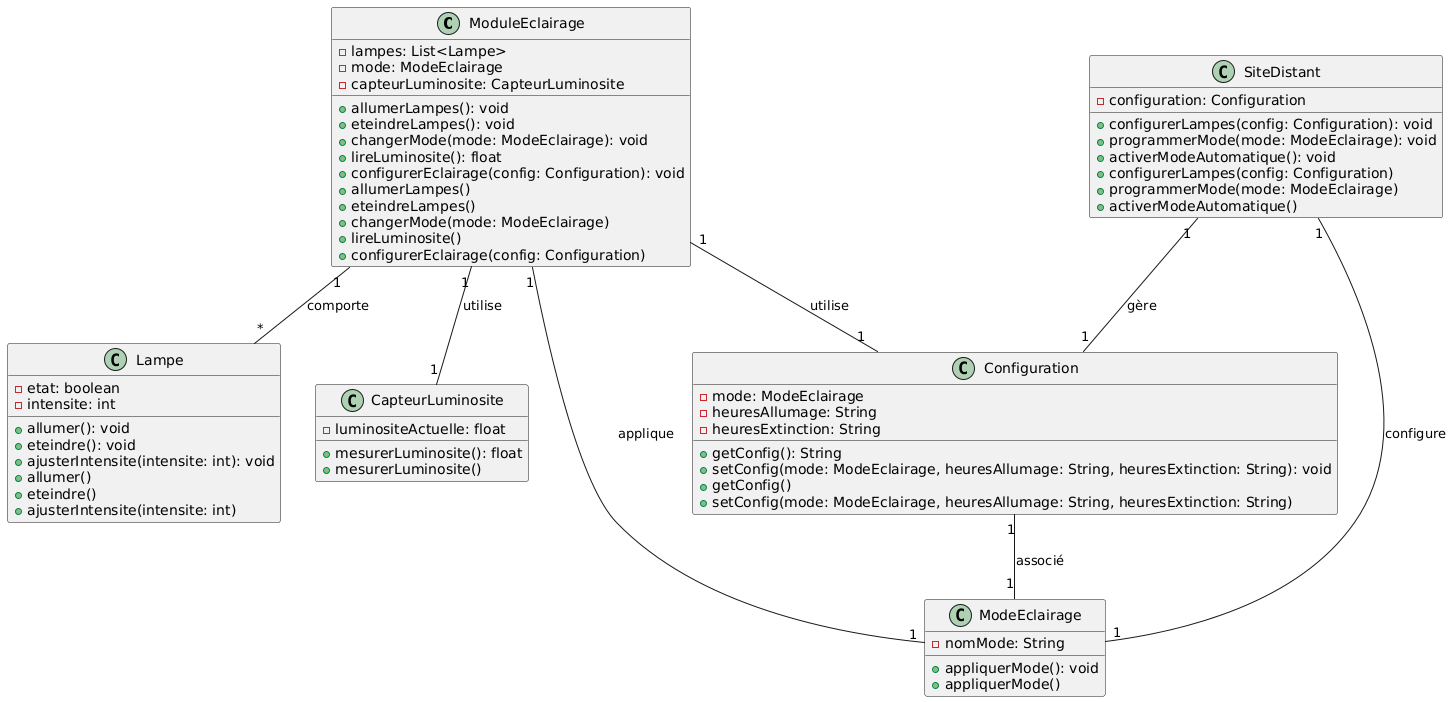

The diagram above was rendered by PlantUML. Its source (embedded in the PNG):
@startuml
' Déclaration des classes principales
class "ModuleEclairage" {
  - lampes: List<Lampe>
  - mode: ModeEclairage
  - capteurLuminosite: CapteurLuminosite
  + allumerLampes(): void
  + eteindreLampes(): void
  + changerMode(mode: ModeEclairage): void
  + lireLuminosite(): float
  + configurerEclairage(config: Configuration): void
}

class "Lampe" {
  - etat: boolean
  - intensite: int
  + allumer(): void
  + eteindre(): void
  + ajusterIntensite(intensite: int): void
}

class "CapteurLuminosite" {
  - luminositeActuelle: float
  + mesurerLuminosite(): float
}

class "ModeEclairage" {
  - nomMode: String
  + appliquerMode(): void
}

class "Configuration" {
  - mode: ModeEclairage
  - heuresAllumage: String
  - heuresExtinction: String
  + getConfig(): String
  + setConfig(mode: ModeEclairage, heuresAllumage: String, heuresExtinction: String): void
}

class "SiteDistant" {
  - configuration: Configuration
  + configurerLampes(config: Configuration): void
  + programmerMode(mode: ModeEclairage): void
  + activerModeAutomatique(): void
}

' Relations entre les classes
ModuleEclairage "1" -- "*" Lampe : "comporte"
ModuleEclairage "1" -- "1" CapteurLuminosite : "utilise"
ModuleEclairage "1" -- "1" ModeEclairage : "applique"
ModuleEclairage "1" -- "1" Configuration : "utilise"
Configuration "1" -- "1" ModeEclairage : "associé"
SiteDistant "1" -- "1" Configuration : "gère"
SiteDistant "1" -- "1" ModeEclairage : "configure"

' Déclaration des méthodes
ModuleEclairage : + allumerLampes()
ModuleEclairage : + eteindreLampes()
ModuleEclairage : + changerMode(mode: ModeEclairage)
ModuleEclairage : + lireLuminosite()
ModuleEclairage : + configurerEclairage(config: Configuration)

Lampe : + allumer()
Lampe : + eteindre()
Lampe : + ajusterIntensite(intensite: int)

CapteurLuminosite : + mesurerLuminosite()

ModeEclairage : + appliquerMode()

Configuration : + getConfig()
Configuration : + setConfig(mode: ModeEclairage, heuresAllumage: String, heuresExtinction: String)

SiteDistant : + configurerLampes(config: Configuration)
SiteDistant : + programmerMode(mode: ModeEclairage)
SiteDistant : + activerModeAutomatique()
@enduml